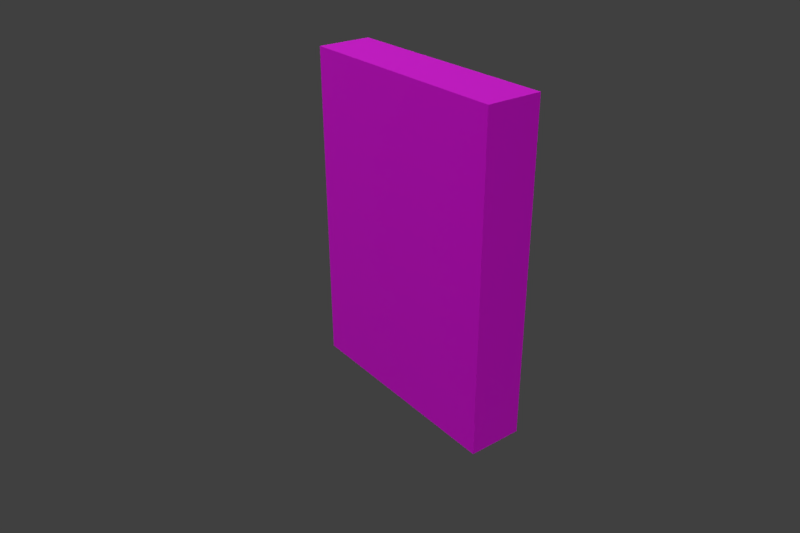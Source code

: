 # Source: Small_Box.blend  (saved by Blender 2.80.64; exported with 4.5.12 LTS)
import bpy
from mathutils import Matrix  # noqa: F401  (used for matrix-valued properties, if any)

bpy.ops.wm.read_factory_settings(use_empty=True)
scene = bpy.context.scene
scene.name = 'Scene'

# ---- collections
col_collection_1 = bpy.data.collections.new('Collection 1'); scene.collection.children.link(col_collection_1)

# ---- images (referenced by path relative to the original .blend; pixels are not part of the script)
import os
ASSET_DIR = os.environ.get("B2B_ASSET_DIR", "")  # directory of the original .blend (textures are referenced by path, not embedded)
HERE = os.path.dirname(os.path.abspath(__file__))  # packed textures are extracted next to this script under _unpacked/

def load_image(name, relpath, width, height, colorspace="sRGB"):
    """Load a texture the original file referenced (path relative to the .blend, or extracted next to this script)."""
    p = next((c for c in (os.path.join(HERE, relpath), os.path.join(ASSET_DIR, relpath)) if relpath and os.path.exists(c)), "")
    if p:
        img = bpy.data.images.load(p, check_existing=True)
        img.name = name
    else:  # same state as the original file: an image datablock whose file is absent (Cycles renders it pink)
        img = bpy.data.images.new(name, width, height)
        img.source = "FILE"
        img.filepath = "//" + (relpath or name)
    img.colorspace_settings.name = colorspace
    return img
img_box_sides_jpg = load_image('Box_Sides.jpg', 'Box_Sides.jpg', 1024, 1024, 'Non-Color')
img_box_front_jpg = load_image('Box_Front.jpg', 'Box_Front.jpg', 1024, 1024, 'Non-Color')
img_box_back_jpg = load_image('Box_Back.jpg', 'Box_Back.jpg', 1024, 1024, 'Non-Color')

# ---- materials (node trees are filled in below, after node groups)
mat_material_box_left = bpy.data.materials.new('Material_Box_Left')
mat_material_box_left.use_transparent_shadow = False
mat_material_box_left.roughness = 0.25
mat_material_box_front = bpy.data.materials.new('Material_Box_Front')
mat_material_box_front.use_transparent_shadow = False
mat_material_box_front.roughness = 0.25
mat_material_box_back = bpy.data.materials.new('Material_Box_Back')
mat_material_box_back.use_transparent_shadow = False
mat_material_box_back.roughness = 0.25

# ---- material node trees
mat_material_box_left.use_nodes = True; mat_material_box_left.node_tree.nodes.clear()
_N = mat_material_box_left.node_tree.nodes; _L = mat_material_box_left.node_tree.links
n0 = _N.new('ShaderNodeOutputMaterial'); n0.name = 'Material Output'; n0.location = (300, 300)
n1 = _N.new('ShaderNodeBsdfPrincipled'); n1.name = 'Principled BSDF'; n1.location = (10, 300)
n1.distribution = 'GGX'
n1.subsurface_method = 'BURLEY'
n1.inputs[3].default_value = 1.45
n1.inputs[27].default_value = (0.0, 0.0, 0.0, 1.0)
n1.inputs[28].default_value = 1.0
n2 = _N.new('ShaderNodeTexImage'); n2.name = 'Image Texture'; n2.location = (-306, 157)
n2.image = img_box_sides_jpg
_L.new(n1.outputs[0], n0.inputs[0])
_L.new(n2.outputs[0], n1.inputs[0])
n0.is_active_output = True
mat_material_box_front.use_nodes = True; mat_material_box_front.node_tree.nodes.clear()
_N = mat_material_box_front.node_tree.nodes; _L = mat_material_box_front.node_tree.links
n0 = _N.new('ShaderNodeOutputMaterial'); n0.name = 'Material Output'; n0.location = (300, 300)
n1 = _N.new('ShaderNodeBsdfPrincipled'); n1.name = 'Principled BSDF'; n1.location = (10, 300)
n1.distribution = 'GGX'
n1.subsurface_method = 'BURLEY'
n1.inputs[3].default_value = 1.45
n1.inputs[27].default_value = (0.0, 0.0, 0.0, 1.0)
n1.inputs[28].default_value = 1.0
n2 = _N.new('ShaderNodeTexImage'); n2.name = 'Image Texture'; n2.location = (-380, 200)
n2.image = img_box_front_jpg
_L.new(n1.outputs[0], n0.inputs[0])
_L.new(n2.outputs[0], n1.inputs[0])
n0.is_active_output = True
mat_material_box_back.use_nodes = True; mat_material_box_back.node_tree.nodes.clear()
_N = mat_material_box_back.node_tree.nodes; _L = mat_material_box_back.node_tree.links
n0 = _N.new('ShaderNodeOutputMaterial'); n0.name = 'Material Output'; n0.location = (300, 300)
n1 = _N.new('ShaderNodeBsdfPrincipled'); n1.name = 'Principled BSDF'; n1.location = (10, 300)
n1.distribution = 'GGX'
n1.subsurface_method = 'BURLEY'
n1.inputs[3].default_value = 1.45
n1.inputs[27].default_value = (0.0, 0.0, 0.0, 1.0)
n1.inputs[28].default_value = 1.0
n2 = _N.new('ShaderNodeTexImage'); n2.name = 'Image Texture'; n2.location = (-360, 160)
n2.image = img_box_back_jpg
_L.new(n1.outputs[0], n0.inputs[0])
_L.new(n2.outputs[0], n1.inputs[0])
n0.is_active_output = True

# ---- world
world_world = bpy.data.worlds.new('World'); scene.world = world_world
world_world.color = (0.05088, 0.05088, 0.05088)
world_world.use_sun_shadow = False
world_world.sun_shadow_jitter_overblur = 0.0
world_world.cycles.sampling_method = 'MANUAL'

# ---- cameras
cam_camera = bpy.data.cameras.new('Camera')
cam_camera.clip_end = 100.0
cam_camera.lens = 35.0
cam_camera.sensor_width = 32.0
cam_camera.sensor_height = 18.0
cam_camera.ortho_scale = 7.314
cam_camera.dof.focus_distance = 0.0
cam_camera.dof.aperture_fstop = 128.0

# ---- lights
light_lamp_002 = bpy.data.lights.new('Lamp.002', 'POINT')
light_lamp_002.transmission_factor = 0.0
light_lamp_002.cutoff_distance = 30.0
light_lamp_002.energy = 100.0
light_lamp_002.shadow_buffer_clip_start = 1.001
light_lamp_002.shadow_soft_size = 0.1
light_lamp_002.shadow_maximum_resolution = 0.006
light_lamp_002.use_absolute_resolution = True
light_lamp_001 = bpy.data.lights.new('Lamp.001', 'POINT')
light_lamp_001.transmission_factor = 0.0
light_lamp_001.cutoff_distance = 30.0
light_lamp_001.energy = 100.0
light_lamp_001.shadow_buffer_clip_start = 1.001
light_lamp_001.shadow_soft_size = 0.1
light_lamp_001.shadow_maximum_resolution = 0.006
light_lamp_001.use_absolute_resolution = True
light_lamp = bpy.data.lights.new('Lamp', 'POINT')
light_lamp.transmission_factor = 0.0
light_lamp.cutoff_distance = 30.0
light_lamp.energy = 100.0
light_lamp.shadow_buffer_clip_start = 1.001
light_lamp.shadow_soft_size = 0.1
light_lamp.shadow_maximum_resolution = 0.006
light_lamp.use_absolute_resolution = True

# ---- meshes
me_cube_001 = bpy.data.meshes.new('Cube.001')
me_cube_001.from_pydata([(1.0, 1.0, -1.0), (1.0, -1.0, -1.0), (-1.0, -1.0, -1.0), (-1.0, 1.0, -1.0), (1.0, 1.0, 1.0), (1.0, -1.0, 1.0), (-1.0, -1.0, 1.0), (-1.0, 1.0, 1.0)], [], [(0, 1, 2, 3), (4, 7, 6, 5), (0, 4, 5, 1), (1, 5, 6, 2), (2, 6, 7, 3), (4, 0, 3, 7)])
me_cube_001.polygons.foreach_set('material_index', [0, 0, 1, 0, 2, 0])
_uv = me_cube_001.uv_layers.new(name='UVMap')
_uv.uv.foreach_set('vector', [0.75, 0.0, 0.75, 1.0, 0.5, 1.0, 0.5, 0.0, 0.7505, -0.001056, 1.0, 0.0, 1.0, 1.0, 0.7495, 0.9989, 0.9999, 9.998e-05, 0.9999, 0.9999, 9.998e-05, 0.9999, 0.0001003, 0.0001001, 0.2499, -0.0001001, 0.2501, 0.9999, 9.966e-05, 1.0, -0.0001001, 9.99e-05, 0.9999, 0.0001001, 0.9999, 0.9999, 9.999e-05, 0.9999, 0.0001003, 0.0001002, 0.2519, 0.9999, 0.2529, 0.0001001, 0.4988, 0.0001001, 0.4999, 0.9999])
me_cube_001.materials.append(mat_material_box_left)
me_cube_001.materials.append(mat_material_box_front)
me_cube_001.materials.append(mat_material_box_back)
me_cube_001.use_remesh_preserve_volume = False
me_cube_001.use_remesh_preserve_attributes = False
me_cube_001.use_mirror_vertex_groups = False
me_cube_001.update()

# ---- objects
ob_lamp_002 = bpy.data.objects.new('Lamp.002', light_lamp_002)
ob_lamp_001 = bpy.data.objects.new('Lamp.001', light_lamp_001)
ob_box = bpy.data.objects.new('Box', me_cube_001)
ob_lamp = bpy.data.objects.new('Lamp', light_lamp)
ob_camera = bpy.data.objects.new('Camera', cam_camera)

# ---- transforms, parenting, visibility, modifiers, constraints
ob_lamp_002.location = (0.7939, -0.9867, 1.834)
ob_lamp_002.rotation_euler = (0.6503, 0.05522, 1.866)
ob_lamp_002.lock_rotations_4d = False
ob_lamp_002.empty_display_type = 'ARROWS'
ob_lamp_002.color = (0.0, 0.0, 0.0, 0.0)
ob_lamp_002.lineart.crease_threshold = 0.0
ob_lamp_001.location = (-5.081, -1.115, 4.091)
ob_lamp_001.rotation_euler = (0.6503, 0.05522, 1.866)
ob_lamp_001.lock_rotations_4d = False
ob_lamp_001.empty_display_type = 'ARROWS'
ob_lamp_001.color = (0.0, 0.0, 0.0, 0.0)
ob_lamp_001.lineart.crease_threshold = 0.0
ob_box.location = (0.0, 0.0, 0.00254)
ob_box.scale = (0.01587, 0.0668, 0.09525)
ob_box.lock_rotations_4d = False
ob_box.empty_display_type = 'ARROWS'
ob_box.lineart.crease_threshold = 0.0
ob_lamp.location = (1.214, 3.205, 0.8198)
ob_lamp.rotation_euler = (0.6503, 0.05522, 1.866)
ob_lamp.lock_rotations_4d = False
ob_lamp.empty_display_type = 'ARROWS'
ob_lamp.color = (0.0, 0.0, 0.0, 0.0)
ob_lamp.lineart.crease_threshold = 0.0
ob_camera.location = (0.2663, 0.3341, 0.2107)
ob_camera.rotation_euler = (1.088, 0.004431, 2.491)
ob_camera.scale = (1.0, 1.0, 1.0)
ob_camera.lock_rotations_4d = False
ob_camera.empty_display_type = 'ARROWS'
ob_camera.color = (0.0, 0.0, 0.0, 0.0)
ob_camera.hide_viewport = True
ob_camera.display_type = 'WIRE'
ob_camera.lineart.crease_threshold = 0.0

# ---- collection membership
col_collection_1.objects.link(ob_lamp_002)
col_collection_1.objects.link(ob_lamp_001)
col_collection_1.objects.link(ob_box)
col_collection_1.objects.link(ob_lamp)
col_collection_1.objects.link(ob_camera)

# ---- scene / render settings (as saved in the file)
scene.camera = ob_camera
scene.frame_start = 1; scene.frame_end = 120; scene.frame_set(44)
scene.render.engine = 'BLENDER_EEVEE_NEXT'
scene.render.image_settings.file_format = 'JPEG'
scene.render.image_settings.color_mode = 'RGB'
scene.render.resolution_x = 600
scene.render.resolution_y = 400
scene.render.fps = 30
scene.render.dither_intensity = 0.0
scene.cycles.use_denoising = False
scene.cycles.samples = 128
scene.cycles.sampling_pattern = 'TABULATED_SOBOL'
scene.cycles.use_adaptive_sampling = False
scene.cycles.use_light_tree = False
scene.cycles.blur_glossy = 0.0
scene.cycles.sample_clamp_indirect = 0.0
scene.view_settings.view_transform = 'Standard'
bpy.context.view_layer.update()
